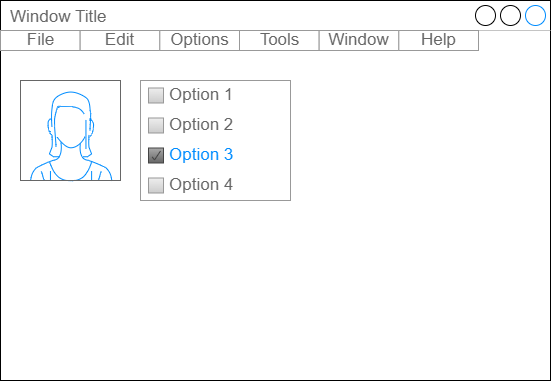

The diagram above was exported from draw.io. Its source (the exported page's mxGraphModel, read from the mxfile embedded in the PNG):
<mxGraphModel dx="1386" dy="779" grid="1" gridSize="10" guides="1" tooltips="1" connect="1" arrows="1" fold="1" page="1" pageScale="1" pageWidth="1169" pageHeight="827" math="0" shadow="0">
  <root>
    <mxCell id="0" />
    <mxCell id="1" parent="0" />
    <mxCell id="2" value="Window Title" style="strokeWidth=1;shadow=0;dashed=0;align=center;html=1;shape=mxgraph.mockup.containers.window;align=left;verticalAlign=top;spacingLeft=8;strokeColor2=#008cff;strokeColor3=#c4c4c4;fontColor=#666666;mainText=;fontSize=17;labelBackgroundColor=none;" vertex="1" parent="1">
      <mxGeometry x="190" y="100" width="550" height="380" as="geometry" />
    </mxCell>
    <mxCell id="3" value="" style="verticalLabelPosition=bottom;shadow=0;dashed=0;align=center;html=1;verticalAlign=top;strokeWidth=1;shape=mxgraph.mockup.containers.userFemale;strokeColor=#666666;strokeColor2=#008cff;" vertex="1" parent="1">
      <mxGeometry x="210" y="180" width="100" height="100" as="geometry" />
    </mxCell>
    <mxCell id="5" value="" style="strokeWidth=1;shadow=0;dashed=0;align=center;html=1;shape=mxgraph.mockup.forms.rrect;rSize=0;strokeColor=#999999;fillColor=#ffffff;recursiveResize=0;" vertex="1" parent="1">
      <mxGeometry x="330" y="180" width="150" height="120" as="geometry" />
    </mxCell>
    <mxCell id="6" value="Option 1" style="strokeWidth=1;shadow=0;dashed=0;align=center;html=1;shape=mxgraph.mockup.forms.rrect;rSize=0;fillColor=#eeeeee;strokeColor=#999999;gradientColor=#cccccc;align=left;spacingLeft=4;fontSize=17;fontColor=#666666;labelPosition=right;" vertex="1" parent="5">
      <mxGeometry x="8" y="7.5" width="15" height="15" as="geometry" />
    </mxCell>
    <mxCell id="7" value="Option 2" style="strokeWidth=1;shadow=0;dashed=0;align=center;html=1;shape=mxgraph.mockup.forms.rrect;rSize=0;fillColor=#eeeeee;strokeColor=#999999;gradientColor=#cccccc;align=left;spacingLeft=4;fontSize=17;fontColor=#666666;labelPosition=right;" vertex="1" parent="5">
      <mxGeometry x="8" y="37.5" width="15" height="15" as="geometry" />
    </mxCell>
    <mxCell id="8" value="Option 3" style="strokeWidth=1;shadow=0;dashed=0;align=center;html=1;shape=mxgraph.mockup.forms.checkbox;rSize=0;resizable=0;fillColor=#aaaaaa;strokeColor=#444444;gradientColor=#666666;align=left;spacingLeft=4;fontSize=17;fontColor=#008cff;labelPosition=right;" vertex="1" parent="5">
      <mxGeometry x="8" y="67.5" width="15" height="15" as="geometry" />
    </mxCell>
    <mxCell id="9" value="Option 4" style="strokeWidth=1;shadow=0;dashed=0;align=center;html=1;shape=mxgraph.mockup.forms.rrect;rSize=0;fillColor=#eeeeee;strokeColor=#999999;gradientColor=#cccccc;align=left;spacingLeft=4;fontSize=17;fontColor=#666666;labelPosition=right;" vertex="1" parent="5">
      <mxGeometry x="8" y="97.5" width="15" height="15" as="geometry" />
    </mxCell>
    <mxCell id="22" value="" style="strokeWidth=1;shadow=0;dashed=0;align=center;html=1;shape=mxgraph.mockup.forms.rrect;rSize=0;strokeColor=#999999;" vertex="1" parent="1">
      <mxGeometry x="190" y="130" width="478" height="20" as="geometry" />
    </mxCell>
    <mxCell id="23" value="File" style="strokeColor=inherit;fillColor=inherit;gradientColor=inherit;strokeWidth=1;shadow=0;dashed=0;align=center;html=1;shape=mxgraph.mockup.forms.rrect;rSize=0;fontSize=17;fontColor=#666666;" vertex="1" parent="22">
      <mxGeometry width="79.66666666666666" height="20" as="geometry" />
    </mxCell>
    <mxCell id="24" value="Edit" style="strokeColor=inherit;fillColor=inherit;gradientColor=inherit;strokeWidth=1;shadow=0;dashed=0;align=center;html=1;shape=mxgraph.mockup.forms.rrect;rSize=0;fontSize=17;fontColor=#666666;" vertex="1" parent="22">
      <mxGeometry x="79.66666666666666" width="79.66666666666666" height="20" as="geometry" />
    </mxCell>
    <mxCell id="25" value="Options" style="strokeColor=inherit;fillColor=inherit;gradientColor=inherit;strokeWidth=1;shadow=0;dashed=0;align=center;html=1;shape=mxgraph.mockup.forms.rrect;rSize=0;fontSize=17;fontColor=#666666;" vertex="1" parent="22">
      <mxGeometry x="159.33333333333331" width="79.66666666666666" height="20" as="geometry" />
    </mxCell>
    <mxCell id="26" value="Tools" style="strokeColor=inherit;fillColor=inherit;gradientColor=inherit;strokeWidth=1;shadow=0;dashed=0;align=center;html=1;shape=mxgraph.mockup.forms.rrect;rSize=0;fontSize=17;fontColor=#666666;" vertex="1" parent="22">
      <mxGeometry x="239" width="79.66666666666666" height="20" as="geometry" />
    </mxCell>
    <mxCell id="27" value="Window" style="strokeColor=inherit;fillColor=inherit;gradientColor=inherit;strokeWidth=1;shadow=0;dashed=0;align=center;html=1;shape=mxgraph.mockup.forms.rrect;rSize=0;fontSize=17;fontColor=#666666;" vertex="1" parent="22">
      <mxGeometry x="318.66666666666663" width="79.66666666666666" height="20" as="geometry" />
    </mxCell>
    <mxCell id="28" value="Help" style="strokeColor=inherit;fillColor=inherit;gradientColor=inherit;strokeWidth=1;shadow=0;dashed=0;align=center;html=1;shape=mxgraph.mockup.forms.rrect;rSize=0;fontSize=17;fontColor=#666666;" vertex="1" parent="22">
      <mxGeometry x="398.3333333333333" width="79.66666666666666" height="20" as="geometry" />
    </mxCell>
  </root>
</mxGraphModel>